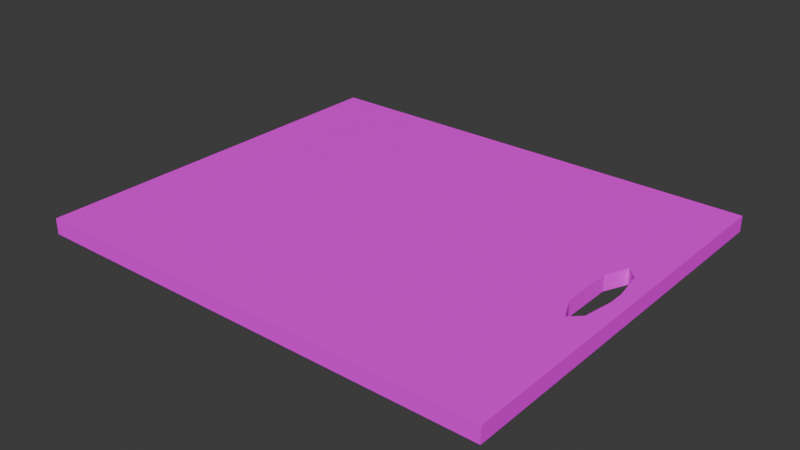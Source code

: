 # Source: CuttingBoard01.blend  (saved by Blender 4.2.66; exported with 4.5.12 LTS)
import bpy
from mathutils import Matrix  # noqa: F401  (used for matrix-valued properties, if any)

bpy.ops.wm.read_factory_settings(use_empty=True)
scene = bpy.context.scene
scene.name = 'Scene'

# ---- collections
col_collection = bpy.data.collections.new('Collection'); scene.collection.children.link(col_collection)

# ---- images (referenced by path relative to the original .blend; pixels are not part of the script)
import os
ASSET_DIR = os.environ.get("B2B_ASSET_DIR", "")  # directory of the original .blend (textures are referenced by path, not embedded)
HERE = os.path.dirname(os.path.abspath(__file__))  # packed textures are extracted next to this script under _unpacked/

def load_image(name, relpath, width, height, colorspace="sRGB"):
    """Load a texture the original file referenced (path relative to the .blend, or extracted next to this script)."""
    p = next((c for c in (os.path.join(HERE, relpath), os.path.join(ASSET_DIR, relpath)) if relpath and os.path.exists(c)), "")
    if p:
        img = bpy.data.images.load(p, check_existing=True)
        img.name = name
    else:  # same state as the original file: an image datablock whose file is absent (Cycles renders it pink)
        img = bpy.data.images.new(name, width, height)
        img.source = "FILE"
        img.filepath = "//" + (relpath or name)
    img.colorspace_settings.name = colorspace
    return img
img_cuttingboard01_a_png = load_image('CuttingBoard01_a.png', 'CuttingBoard01_a.png', 1024, 1024, 'sRGB')

# ---- materials (node trees are filled in below, after node groups)
mat_material = bpy.data.materials.new('Material')
mat_material.alpha_threshold = 0.0
mat_material.use_transparent_shadow = False
mat_material.roughness = 0.5
mat_material.line_color = (0.0, 0.0, 0.0, 1.0)

# ---- material node trees
mat_material.use_nodes = True; mat_material.node_tree.nodes.clear()
_N = mat_material.node_tree.nodes; _L = mat_material.node_tree.links
n0 = _N.new('ShaderNodeOutputMaterial'); n0.name = 'Material Output'; n0.location = (300, 300)
n1 = _N.new('ShaderNodeBsdfPrincipled'); n1.name = 'Principled BSDF'; n1.location = (10, 300)
n1.inputs[3].default_value = 1.45
n1.inputs[13].default_value = 0.05
n2 = _N.new('ShaderNodeTexImage'); n2.name = 'Image Texture'; n2.location = (-280, 280)
n2.image = img_cuttingboard01_a_png
n2.interpolation = 'Closest'
_L.new(n1.outputs[0], n0.inputs[0])
_L.new(n2.outputs[0], n1.inputs[0])
n0.is_active_output = True

# ---- world
world_world = bpy.data.worlds.new('World'); scene.world = world_world
world_world.use_nodes = True; world_world.node_tree.nodes.clear()
_N = world_world.node_tree.nodes; _L = world_world.node_tree.links
n0 = _N.new('ShaderNodeOutputWorld'); n0.name = 'World Output'; n0.location = (300, 300)
n1 = _N.new('ShaderNodeBackground'); n1.name = 'Background'; n1.location = (10, 300)
n1.inputs[0].default_value = (0.05088, 0.05088, 0.05088, 1.0)
_L.new(n1.outputs[0], n0.inputs[0])
n0.is_active_output = True
world_world.color = (0.05088, 0.05088, 0.05088)
world_world.use_sun_shadow = False
world_world.sun_shadow_jitter_overblur = 0.0

# ---- meshes
me_cube = bpy.data.meshes.new('Cube')
me_cube.from_pydata([(0.6144, -0.625, 0.05), (0.6144, -0.625, 2.421e-08), (-0.7344, 0.625, 0.05), (-0.7344, 0.625, 2.421e-08), (-0.7344, -0.625, 0.05), (0.742, -0.625, 0.05), (0.6144, -0.1533, 0.05), (0.6144, -0.1533, 2.421e-08), (0.6466, -0.1533, 0.05), (0.6466, -0.1533, 2.421e-08), (0.6144, -0.08307, 2.421e-08), (0.6144, -0.08307, 0.05), (0.742, -0.1533, 0.05), (0.6811, -0.1202, 0.05), (0.742, -0.02564, 0.05), (0.742, -0.02564, 2.421e-08), (0.6968, -0.02564, 0.05), (0.6968, -9.313e-10, 0.05), (0.6968, -9.313e-10, 2.421e-08), (0.6144, 0.625, 0.05), (0.6144, 0.1533, 0.05), (0.6144, 0.1533, 2.421e-08), (0.6466, 0.1533, 0.05), (0.6144, 0.08307, 0.05), (0.742, 0.1533, 0.05), (0.6811, 0.1202, 0.05), (0.6811, 0.1202, 2.421e-08), (0.742, 0.02564, 0.05), (0.6968, 0.02564, 0.05), (0.6968, 0.02564, 2.421e-08), (0.742, 0.0, 0.05), (0.742, 0.0, 2.421e-08), (-0.7344, -0.625, 2.421e-08), (0.742, -0.1533, 2.421e-08), (0.6811, -0.1202, 2.421e-08), (0.6968, -0.02564, 2.421e-08), (0.6144, 0.625, 2.421e-08), (0.6466, 0.1533, 2.421e-08), (0.6144, 0.08307, 2.421e-08), (0.742, 0.1533, 2.421e-08), (0.742, 0.02564, 2.421e-08), (0.742, 0.625, 0.05), (0.742, 0.625, 2.421e-08), (0.742, -0.625, 2.421e-08)], [], [(19, 2, 4, 0), (32, 43, 5, 4), (32, 4, 2, 3), (29, 18, 31, 40), (11, 10, 38, 23), (42, 3, 2, 41), (37, 26, 39, 42), (8, 9, 10, 11), (9, 8, 13, 34), (0, 5, 8, 6), (6, 8, 11), (7, 6, 11, 10), (26, 29, 40, 39), (13, 12, 14, 16), (8, 5, 12, 13), (21, 38, 37), (36, 21, 37, 42), (34, 13, 16, 35), (35, 18, 31, 15), (16, 14, 30, 17), (35, 16, 17, 18), (9, 34, 33, 43), (22, 37, 38, 23), (37, 22, 25, 26), (19, 41, 22, 20), (20, 22, 23), (21, 20, 23, 38), (34, 35, 15, 33), (25, 24, 27, 28), (22, 41, 24, 25), (7, 10, 9), (1, 7, 9, 43), (26, 25, 28, 29), (36, 1, 32, 3), (43, 42, 41, 5), (28, 27, 30, 17), (29, 28, 17, 18)])
_uv = me_cube.uv_layers.new(name='UVMap')
_uv.uv.foreach_set('vector', [0.9138, 0.5, 0.0, 0.5, 0.0, 1.0, 0.9138, 1.0, 0.0, 0.75, 0.0, 0.0, 0.0431, 0.0, 0.0431, 0.75, 0.0431, 0.5, 0.0, 0.5, 2.599e-05, 2.602e-05, 0.0431, 0.0, 0.9741, 0.2347, 0.9741, 0.2551, 1.0, 0.2551, 1.0, 0.2347, 0.0431, 0.2347, 0.0, 0.2347, 0.0, 0.1531, 0.0431, 0.1531, 0.0, 0.0, 0.0, 0.75, 0.0431, 0.75, 0.0431, 0.0, 0.9397, 0.1735, 0.9655, 0.1888, 1.0, 0.1735, 1.0, 0.0, 0.0431, 0.2755, 0.0, 0.2755, 0.0, 0.2347, 0.0431, 0.2347, 0.03448, 0.2092, 0.0, 0.2092, 0.0, 0.2296, 0.03448, 0.2296, 0.9224, 1.0, 1.0, 1.0, 0.9397, 0.8214, 0.9224, 0.8214, 0.9224, 0.8214, 0.9397, 0.8214, 0.9224, 0.7959, 0.375, 0.75, 0.625, 0.75, 0.625, 0.75, 0.375, 0.75, 0.9655, 0.1888, 0.9741, 0.2347, 1.0, 0.2347, 1.0, 0.1735, 0.9655, 0.8112, 1.0, 0.8214, 1.0, 0.7755, 0.9741, 0.7755, 0.9397, 0.8214, 1.0, 1.0, 1.0, 0.8214, 0.9655, 0.8112, 0.9224, 0.1735, 0.9224, 0.199, 0.9397, 0.1735, 0.9224, 0.0, 0.9224, 0.1735, 0.9397, 0.1735, 1.0, 0.0, 0.03448, 0.2296, 0.0, 0.2296, 0.0, 0.2704, 0.03448, 0.2704, 0.9741, 0.2755, 0.9741, 0.2551, 1.0, 0.2551, 1.0, 0.2755, 0.9741, 0.7755, 1.0, 0.7755, 1.0, 0.7551, 0.9741, 0.7551, 0.03448, 0.2704, 0.0, 0.2704, 0.0, 0.2806, 0.03448, 0.2806, 0.9397, 0.3214, 0.9655, 0.3112, 1.0, 0.3214, 1.0, 0.5, 0.0431, 0.1122, 0.0, 0.1122, 0.0, 0.1531, 0.0431, 0.1531, 0.03448, 0.352, 0.0, 0.352, 0.0, 0.3316, 0.03448, 0.3316, 0.9224, 0.5, 1.0, 0.5, 0.9397, 0.6735, 0.9224, 0.6735, 0.9224, 0.6735, 0.9397, 0.6735, 0.9224, 0.699, 0.375, 0.75, 0.625, 0.75, 0.625, 0.75, 0.375, 0.75, 0.9655, 0.3112, 0.9741, 0.2755, 1.0, 0.2755, 1.0, 0.3214, 0.9655, 0.6888, 1.0, 0.6735, 1.0, 0.7347, 0.9741, 0.7347, 0.9397, 0.6735, 1.0, 0.5, 1.0, 0.6735, 0.9655, 0.6888, 0.9224, 0.3214, 0.9224, 0.2959, 0.9397, 0.3214, 0.9224, 0.5, 0.9224, 0.3214, 0.9397, 0.3214, 1.0, 0.5, 0.03448, 0.3316, 0.0, 0.3316, 0.0, 0.2908, 0.03448, 0.2908, 0.9224, 0.5, 0.9224, 0.0, 0.0, 0.0, 0.0, 0.5, 0.0431, 0.5, 0.0431, 0.0, 2.599e-05, 2.602e-05, 0.0, 0.5, 0.9741, 0.7347, 1.0, 0.7347, 1.0, 0.7551, 0.9741, 0.7551, 0.03448, 0.2908, 0.0, 0.2908, 0.0, 0.2806, 0.03448, 0.2806])
me_cube.materials.append(mat_material)
me_cube.use_mirror_vertex_groups = False
me_cube.update()

# ---- objects
ob_cuttingboard01 = bpy.data.objects.new('CuttingBoard01', me_cube)

# ---- transforms, parenting, visibility, modifiers, constraints
ob_cuttingboard01.location = (0.0, 0.0, 0.0)
ob_cuttingboard01.lock_rotations_4d = False
ob_cuttingboard01.empty_display_type = 'ARROWS'
ob_cuttingboard01.lineart.crease_threshold = 0.0

# ---- collection membership
col_collection.objects.link(ob_cuttingboard01)

# ---- scene / render settings (as saved in the file)
scene.frame_start = 1; scene.frame_end = 250; scene.frame_set(1)
scene.render.engine = 'BLENDER_EEVEE_NEXT'
scene.cycles.sampling_pattern = 'TABULATED_SOBOL'
scene.eevee.ray_tracing_options.trace_max_roughness = 0.0
bpy.context.view_layer.update()

# ---- added for rendering (the .blend has no active camera and no usable light): camera, sun
cam_auto = bpy.data.cameras.new('AutoCamera')
cam_auto.lens = 50.0
cam_auto.sensor_width = 36.0
cam_auto.clip_end = 1000.0
ob_auto_camera = bpy.data.objects.new('AutoCamera', cam_auto)
scene.collection.objects.link(ob_auto_camera)
ob_auto_camera.location = (1.79421, -2.14849, 1.45732)
ob_auto_camera.rotation_euler = (1.09748, -7.21219e-08, 0.694738)
scene.camera = ob_auto_camera
light_auto_sun = bpy.data.lights.new('AutoSun', 'SUN')
light_auto_sun.energy = 3.0
light_auto_sun.angle = 0.0523599
ob_auto_sun = bpy.data.objects.new('AutoSun', light_auto_sun)
scene.collection.objects.link(ob_auto_sun)
ob_auto_sun.rotation_euler = (0.872665, 0.174533, 0.523599)
bpy.context.view_layer.update()
